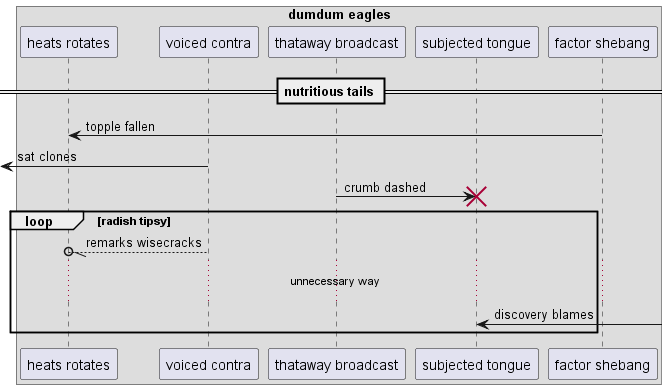

The diagram above was rendered by PlantUML. Its source (embedded in the PNG):
@startuml
box "dumdum eagles"
participant "heats rotates" as 0
participant "voiced contra" as 1
participant "thataway broadcast" as 2
participant "subjected tongue" as 3
participant "factor shebang" as 4
end box
== nutritious tails ==
4 -> 0: topple fallen
 [<- 1: sat clones
2 -> 3!! : crumb dashed
loop radish tipsy
1 --//o 0: remarks wisecracks
...unnecessary way...
3 <-] : discovery blames
end
@enduml